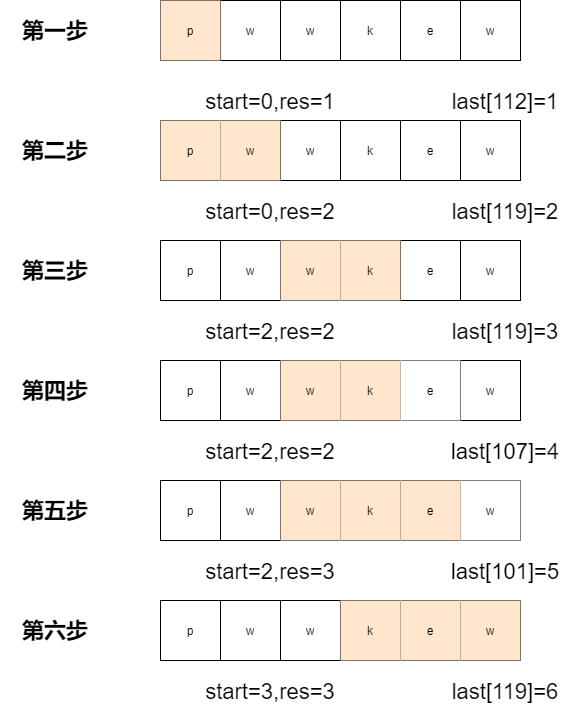

The diagram above was exported from draw.io. Its source (the exported page's mxGraphModel, read from the mxfile embedded in the PNG):
<mxGraphModel dx="1422" dy="762" grid="1" gridSize="10" guides="1" tooltips="1" connect="1" arrows="1" fold="1" page="1" pageScale="1" pageWidth="827" pageHeight="1169" math="0" shadow="0">
  <root>
    <mxCell id="0" />
    <mxCell id="1" parent="0" />
    <mxCell id="U1oLRLUNSmxrFK8w_a_X-43" value="" style="shape=table;html=1;whiteSpace=wrap;startSize=0;container=1;collapsible=0;childLayout=tableLayout;" vertex="1" parent="1">
      <mxGeometry x="210" y="99" width="360" height="60" as="geometry" />
    </mxCell>
    <mxCell id="U1oLRLUNSmxrFK8w_a_X-44" value="" style="shape=partialRectangle;html=1;whiteSpace=wrap;collapsible=0;dropTarget=0;pointerEvents=0;fillColor=none;top=0;left=0;bottom=0;right=0;points=[[0,0.5],[1,0.5]];portConstraint=eastwest;" vertex="1" parent="U1oLRLUNSmxrFK8w_a_X-43">
      <mxGeometry width="360" height="60" as="geometry" />
    </mxCell>
    <mxCell id="U1oLRLUNSmxrFK8w_a_X-45" value="p" style="shape=partialRectangle;html=1;whiteSpace=wrap;connectable=0;overflow=hidden;fillColor=#ffe6cc;top=0;left=0;bottom=0;right=0;strokeColor=#d79b00;" vertex="1" parent="U1oLRLUNSmxrFK8w_a_X-44">
      <mxGeometry width="60" height="60" as="geometry" />
    </mxCell>
    <mxCell id="U1oLRLUNSmxrFK8w_a_X-46" value="w" style="shape=partialRectangle;html=1;whiteSpace=wrap;connectable=0;overflow=hidden;fillColor=none;top=0;left=0;bottom=0;right=0;" vertex="1" parent="U1oLRLUNSmxrFK8w_a_X-44">
      <mxGeometry x="60" width="60" height="60" as="geometry" />
    </mxCell>
    <mxCell id="U1oLRLUNSmxrFK8w_a_X-47" value="w" style="shape=partialRectangle;html=1;whiteSpace=wrap;connectable=0;overflow=hidden;fillColor=none;top=0;left=0;bottom=0;right=0;" vertex="1" parent="U1oLRLUNSmxrFK8w_a_X-44">
      <mxGeometry x="120" width="60" height="60" as="geometry" />
    </mxCell>
    <mxCell id="U1oLRLUNSmxrFK8w_a_X-48" value="k" style="shape=partialRectangle;html=1;whiteSpace=wrap;connectable=0;overflow=hidden;fillColor=none;top=0;left=0;bottom=0;right=0;" vertex="1" parent="U1oLRLUNSmxrFK8w_a_X-44">
      <mxGeometry x="180" width="60" height="60" as="geometry" />
    </mxCell>
    <mxCell id="U1oLRLUNSmxrFK8w_a_X-49" value="e" style="shape=partialRectangle;html=1;whiteSpace=wrap;connectable=0;overflow=hidden;fillColor=none;top=0;left=0;bottom=0;right=0;" vertex="1" parent="U1oLRLUNSmxrFK8w_a_X-44">
      <mxGeometry x="240" width="60" height="60" as="geometry" />
    </mxCell>
    <mxCell id="U1oLRLUNSmxrFK8w_a_X-50" value="w" style="shape=partialRectangle;html=1;whiteSpace=wrap;connectable=0;overflow=hidden;fillColor=none;top=0;left=0;bottom=0;right=0;" vertex="1" parent="U1oLRLUNSmxrFK8w_a_X-44">
      <mxGeometry x="300" width="60" height="60" as="geometry" />
    </mxCell>
    <mxCell id="U1oLRLUNSmxrFK8w_a_X-51" value="" style="shape=table;html=1;whiteSpace=wrap;startSize=0;container=1;collapsible=0;childLayout=tableLayout;" vertex="1" parent="1">
      <mxGeometry x="210" y="219" width="360" height="60" as="geometry" />
    </mxCell>
    <mxCell id="U1oLRLUNSmxrFK8w_a_X-52" value="" style="shape=partialRectangle;html=1;whiteSpace=wrap;collapsible=0;dropTarget=0;pointerEvents=0;fillColor=none;top=0;left=0;bottom=0;right=0;points=[[0,0.5],[1,0.5]];portConstraint=eastwest;" vertex="1" parent="U1oLRLUNSmxrFK8w_a_X-51">
      <mxGeometry width="360" height="60" as="geometry" />
    </mxCell>
    <mxCell id="U1oLRLUNSmxrFK8w_a_X-53" value="p" style="shape=partialRectangle;html=1;whiteSpace=wrap;connectable=0;overflow=hidden;fillColor=#ffe6cc;top=0;left=0;bottom=0;right=0;strokeColor=#d79b00;" vertex="1" parent="U1oLRLUNSmxrFK8w_a_X-52">
      <mxGeometry width="60" height="60" as="geometry" />
    </mxCell>
    <mxCell id="U1oLRLUNSmxrFK8w_a_X-54" value="w" style="shape=partialRectangle;html=1;whiteSpace=wrap;connectable=0;overflow=hidden;fillColor=#ffe6cc;top=0;left=0;bottom=0;right=0;strokeColor=#d79b00;" vertex="1" parent="U1oLRLUNSmxrFK8w_a_X-52">
      <mxGeometry x="60" width="60" height="60" as="geometry" />
    </mxCell>
    <mxCell id="U1oLRLUNSmxrFK8w_a_X-55" value="w" style="shape=partialRectangle;html=1;whiteSpace=wrap;connectable=0;overflow=hidden;fillColor=none;top=0;left=0;bottom=0;right=0;" vertex="1" parent="U1oLRLUNSmxrFK8w_a_X-52">
      <mxGeometry x="120" width="60" height="60" as="geometry" />
    </mxCell>
    <mxCell id="U1oLRLUNSmxrFK8w_a_X-56" value="k" style="shape=partialRectangle;html=1;whiteSpace=wrap;connectable=0;overflow=hidden;fillColor=none;top=0;left=0;bottom=0;right=0;" vertex="1" parent="U1oLRLUNSmxrFK8w_a_X-52">
      <mxGeometry x="180" width="60" height="60" as="geometry" />
    </mxCell>
    <mxCell id="U1oLRLUNSmxrFK8w_a_X-57" value="e" style="shape=partialRectangle;html=1;whiteSpace=wrap;connectable=0;overflow=hidden;fillColor=none;top=0;left=0;bottom=0;right=0;" vertex="1" parent="U1oLRLUNSmxrFK8w_a_X-52">
      <mxGeometry x="240" width="60" height="60" as="geometry" />
    </mxCell>
    <mxCell id="U1oLRLUNSmxrFK8w_a_X-58" value="w" style="shape=partialRectangle;html=1;whiteSpace=wrap;connectable=0;overflow=hidden;fillColor=none;top=0;left=0;bottom=0;right=0;" vertex="1" parent="U1oLRLUNSmxrFK8w_a_X-52">
      <mxGeometry x="300" width="60" height="60" as="geometry" />
    </mxCell>
    <mxCell id="U1oLRLUNSmxrFK8w_a_X-59" value="" style="shape=table;html=1;whiteSpace=wrap;startSize=0;container=1;collapsible=0;childLayout=tableLayout;" vertex="1" parent="1">
      <mxGeometry x="210" y="339" width="360" height="60" as="geometry" />
    </mxCell>
    <mxCell id="U1oLRLUNSmxrFK8w_a_X-60" value="" style="shape=partialRectangle;html=1;whiteSpace=wrap;collapsible=0;dropTarget=0;pointerEvents=0;fillColor=none;top=0;left=0;bottom=0;right=0;points=[[0,0.5],[1,0.5]];portConstraint=eastwest;" vertex="1" parent="U1oLRLUNSmxrFK8w_a_X-59">
      <mxGeometry width="360" height="60" as="geometry" />
    </mxCell>
    <mxCell id="U1oLRLUNSmxrFK8w_a_X-61" value="p" style="shape=partialRectangle;html=1;whiteSpace=wrap;connectable=0;overflow=hidden;fillColor=none;top=0;left=0;bottom=0;right=0;" vertex="1" parent="U1oLRLUNSmxrFK8w_a_X-60">
      <mxGeometry width="60" height="60" as="geometry" />
    </mxCell>
    <mxCell id="U1oLRLUNSmxrFK8w_a_X-62" value="w" style="shape=partialRectangle;html=1;whiteSpace=wrap;connectable=0;overflow=hidden;fillColor=none;top=0;left=0;bottom=0;right=0;" vertex="1" parent="U1oLRLUNSmxrFK8w_a_X-60">
      <mxGeometry x="60" width="60" height="60" as="geometry" />
    </mxCell>
    <mxCell id="U1oLRLUNSmxrFK8w_a_X-63" value="w" style="shape=partialRectangle;html=1;whiteSpace=wrap;connectable=0;overflow=hidden;fillColor=#ffe6cc;top=0;left=0;bottom=0;right=0;strokeColor=#d79b00;" vertex="1" parent="U1oLRLUNSmxrFK8w_a_X-60">
      <mxGeometry x="120" width="60" height="60" as="geometry" />
    </mxCell>
    <mxCell id="U1oLRLUNSmxrFK8w_a_X-64" value="k" style="shape=partialRectangle;html=1;whiteSpace=wrap;connectable=0;overflow=hidden;fillColor=#ffe6cc;top=0;left=0;bottom=0;right=0;strokeColor=#d79b00;" vertex="1" parent="U1oLRLUNSmxrFK8w_a_X-60">
      <mxGeometry x="180" width="60" height="60" as="geometry" />
    </mxCell>
    <mxCell id="U1oLRLUNSmxrFK8w_a_X-65" value="e" style="shape=partialRectangle;html=1;whiteSpace=wrap;connectable=0;overflow=hidden;fillColor=none;top=0;left=0;bottom=0;right=0;" vertex="1" parent="U1oLRLUNSmxrFK8w_a_X-60">
      <mxGeometry x="240" width="60" height="60" as="geometry" />
    </mxCell>
    <mxCell id="U1oLRLUNSmxrFK8w_a_X-66" value="w" style="shape=partialRectangle;html=1;whiteSpace=wrap;connectable=0;overflow=hidden;fillColor=none;top=0;left=0;bottom=0;right=0;" vertex="1" parent="U1oLRLUNSmxrFK8w_a_X-60">
      <mxGeometry x="300" width="60" height="60" as="geometry" />
    </mxCell>
    <mxCell id="U1oLRLUNSmxrFK8w_a_X-67" value="" style="shape=table;html=1;whiteSpace=wrap;startSize=0;container=1;collapsible=0;childLayout=tableLayout;" vertex="1" parent="1">
      <mxGeometry x="210" y="459" width="360" height="60" as="geometry" />
    </mxCell>
    <mxCell id="U1oLRLUNSmxrFK8w_a_X-68" value="" style="shape=partialRectangle;html=1;whiteSpace=wrap;collapsible=0;dropTarget=0;pointerEvents=0;fillColor=none;top=0;left=0;bottom=0;right=0;points=[[0,0.5],[1,0.5]];portConstraint=eastwest;" vertex="1" parent="U1oLRLUNSmxrFK8w_a_X-67">
      <mxGeometry width="360" height="60" as="geometry" />
    </mxCell>
    <mxCell id="U1oLRLUNSmxrFK8w_a_X-69" value="p" style="shape=partialRectangle;html=1;whiteSpace=wrap;connectable=0;overflow=hidden;fillColor=none;top=0;left=0;bottom=0;right=0;" vertex="1" parent="U1oLRLUNSmxrFK8w_a_X-68">
      <mxGeometry width="60" height="60" as="geometry" />
    </mxCell>
    <mxCell id="U1oLRLUNSmxrFK8w_a_X-70" value="w" style="shape=partialRectangle;html=1;whiteSpace=wrap;connectable=0;overflow=hidden;fillColor=none;top=0;left=0;bottom=0;right=0;" vertex="1" parent="U1oLRLUNSmxrFK8w_a_X-68">
      <mxGeometry x="60" width="60" height="60" as="geometry" />
    </mxCell>
    <mxCell id="U1oLRLUNSmxrFK8w_a_X-71" value="w" style="shape=partialRectangle;html=1;whiteSpace=wrap;connectable=0;overflow=hidden;fillColor=#ffe6cc;top=0;left=0;bottom=0;right=0;strokeColor=#d79b00;" vertex="1" parent="U1oLRLUNSmxrFK8w_a_X-68">
      <mxGeometry x="120" width="60" height="60" as="geometry" />
    </mxCell>
    <mxCell id="U1oLRLUNSmxrFK8w_a_X-72" value="k" style="shape=partialRectangle;html=1;whiteSpace=wrap;connectable=0;overflow=hidden;fillColor=#ffe6cc;top=0;left=0;bottom=0;right=0;strokeColor=#d79b00;" vertex="1" parent="U1oLRLUNSmxrFK8w_a_X-68">
      <mxGeometry x="180" width="60" height="60" as="geometry" />
    </mxCell>
    <mxCell id="U1oLRLUNSmxrFK8w_a_X-73" value="e" style="shape=partialRectangle;html=1;whiteSpace=wrap;connectable=0;overflow=hidden;top=0;left=0;bottom=0;right=0;" vertex="1" parent="U1oLRLUNSmxrFK8w_a_X-68">
      <mxGeometry x="240" width="60" height="60" as="geometry" />
    </mxCell>
    <mxCell id="U1oLRLUNSmxrFK8w_a_X-74" value="w" style="shape=partialRectangle;html=1;whiteSpace=wrap;connectable=0;overflow=hidden;fillColor=none;top=0;left=0;bottom=0;right=0;" vertex="1" parent="U1oLRLUNSmxrFK8w_a_X-68">
      <mxGeometry x="300" width="60" height="60" as="geometry" />
    </mxCell>
    <mxCell id="U1oLRLUNSmxrFK8w_a_X-75" value="" style="shape=table;html=1;whiteSpace=wrap;startSize=0;container=1;collapsible=0;childLayout=tableLayout;" vertex="1" parent="1">
      <mxGeometry x="210" y="579" width="360" height="60" as="geometry" />
    </mxCell>
    <mxCell id="U1oLRLUNSmxrFK8w_a_X-76" value="" style="shape=partialRectangle;html=1;whiteSpace=wrap;collapsible=0;dropTarget=0;pointerEvents=0;fillColor=none;top=0;left=0;bottom=0;right=0;points=[[0,0.5],[1,0.5]];portConstraint=eastwest;" vertex="1" parent="U1oLRLUNSmxrFK8w_a_X-75">
      <mxGeometry width="360" height="60" as="geometry" />
    </mxCell>
    <mxCell id="U1oLRLUNSmxrFK8w_a_X-77" value="p" style="shape=partialRectangle;html=1;whiteSpace=wrap;connectable=0;overflow=hidden;fillColor=none;top=0;left=0;bottom=0;right=0;" vertex="1" parent="U1oLRLUNSmxrFK8w_a_X-76">
      <mxGeometry width="60" height="60" as="geometry" />
    </mxCell>
    <mxCell id="U1oLRLUNSmxrFK8w_a_X-78" value="w" style="shape=partialRectangle;html=1;whiteSpace=wrap;connectable=0;overflow=hidden;fillColor=none;top=0;left=0;bottom=0;right=0;" vertex="1" parent="U1oLRLUNSmxrFK8w_a_X-76">
      <mxGeometry x="60" width="60" height="60" as="geometry" />
    </mxCell>
    <mxCell id="U1oLRLUNSmxrFK8w_a_X-79" value="w" style="shape=partialRectangle;html=1;whiteSpace=wrap;connectable=0;overflow=hidden;fillColor=#ffe6cc;top=0;left=0;bottom=0;right=0;strokeColor=#d79b00;" vertex="1" parent="U1oLRLUNSmxrFK8w_a_X-76">
      <mxGeometry x="120" width="60" height="60" as="geometry" />
    </mxCell>
    <mxCell id="U1oLRLUNSmxrFK8w_a_X-80" value="k" style="shape=partialRectangle;html=1;whiteSpace=wrap;connectable=0;overflow=hidden;fillColor=#ffe6cc;top=0;left=0;bottom=0;right=0;strokeColor=#d79b00;" vertex="1" parent="U1oLRLUNSmxrFK8w_a_X-76">
      <mxGeometry x="180" width="60" height="60" as="geometry" />
    </mxCell>
    <mxCell id="U1oLRLUNSmxrFK8w_a_X-81" value="e" style="shape=partialRectangle;html=1;whiteSpace=wrap;connectable=0;overflow=hidden;fillColor=#ffe6cc;top=0;left=0;bottom=0;right=0;strokeColor=#d79b00;" vertex="1" parent="U1oLRLUNSmxrFK8w_a_X-76">
      <mxGeometry x="240" width="60" height="60" as="geometry" />
    </mxCell>
    <mxCell id="U1oLRLUNSmxrFK8w_a_X-82" value="w" style="shape=partialRectangle;html=1;whiteSpace=wrap;connectable=0;overflow=hidden;top=0;left=0;bottom=0;right=0;" vertex="1" parent="U1oLRLUNSmxrFK8w_a_X-76">
      <mxGeometry x="300" width="60" height="60" as="geometry" />
    </mxCell>
    <mxCell id="U1oLRLUNSmxrFK8w_a_X-83" value="" style="shape=table;html=1;whiteSpace=wrap;startSize=0;container=1;collapsible=0;childLayout=tableLayout;" vertex="1" parent="1">
      <mxGeometry x="210" y="699" width="360" height="60" as="geometry" />
    </mxCell>
    <mxCell id="U1oLRLUNSmxrFK8w_a_X-84" value="" style="shape=partialRectangle;html=1;whiteSpace=wrap;collapsible=0;dropTarget=0;pointerEvents=0;fillColor=none;top=0;left=0;bottom=0;right=0;points=[[0,0.5],[1,0.5]];portConstraint=eastwest;" vertex="1" parent="U1oLRLUNSmxrFK8w_a_X-83">
      <mxGeometry width="360" height="60" as="geometry" />
    </mxCell>
    <mxCell id="U1oLRLUNSmxrFK8w_a_X-85" value="p" style="shape=partialRectangle;html=1;whiteSpace=wrap;connectable=0;overflow=hidden;fillColor=none;top=0;left=0;bottom=0;right=0;" vertex="1" parent="U1oLRLUNSmxrFK8w_a_X-84">
      <mxGeometry width="60" height="60" as="geometry" />
    </mxCell>
    <mxCell id="U1oLRLUNSmxrFK8w_a_X-86" value="w" style="shape=partialRectangle;html=1;whiteSpace=wrap;connectable=0;overflow=hidden;fillColor=none;top=0;left=0;bottom=0;right=0;" vertex="1" parent="U1oLRLUNSmxrFK8w_a_X-84">
      <mxGeometry x="60" width="60" height="60" as="geometry" />
    </mxCell>
    <mxCell id="U1oLRLUNSmxrFK8w_a_X-87" value="w" style="shape=partialRectangle;html=1;whiteSpace=wrap;connectable=0;overflow=hidden;fillColor=none;top=0;left=0;bottom=0;right=0;" vertex="1" parent="U1oLRLUNSmxrFK8w_a_X-84">
      <mxGeometry x="120" width="60" height="60" as="geometry" />
    </mxCell>
    <mxCell id="U1oLRLUNSmxrFK8w_a_X-88" value="k" style="shape=partialRectangle;html=1;whiteSpace=wrap;connectable=0;overflow=hidden;fillColor=#ffe6cc;top=0;left=0;bottom=0;right=0;strokeColor=#d79b00;" vertex="1" parent="U1oLRLUNSmxrFK8w_a_X-84">
      <mxGeometry x="180" width="60" height="60" as="geometry" />
    </mxCell>
    <mxCell id="U1oLRLUNSmxrFK8w_a_X-89" value="e" style="shape=partialRectangle;html=1;whiteSpace=wrap;connectable=0;overflow=hidden;fillColor=#ffe6cc;top=0;left=0;bottom=0;right=0;strokeColor=#d79b00;" vertex="1" parent="U1oLRLUNSmxrFK8w_a_X-84">
      <mxGeometry x="240" width="60" height="60" as="geometry" />
    </mxCell>
    <mxCell id="U1oLRLUNSmxrFK8w_a_X-90" value="w" style="shape=partialRectangle;html=1;whiteSpace=wrap;connectable=0;overflow=hidden;fillColor=#ffe6cc;top=0;left=0;bottom=0;right=0;strokeColor=#d79b00;" vertex="1" parent="U1oLRLUNSmxrFK8w_a_X-84">
      <mxGeometry x="300" width="60" height="60" as="geometry" />
    </mxCell>
    <mxCell id="U1oLRLUNSmxrFK8w_a_X-100" value="第一步" style="text;html=1;align=center;verticalAlign=middle;whiteSpace=wrap;rounded=0;fontSize=22;fontStyle=1;" vertex="1" parent="1">
      <mxGeometry x="50" y="119" width="110" height="20" as="geometry" />
    </mxCell>
    <mxCell id="U1oLRLUNSmxrFK8w_a_X-102" value="第二步" style="text;html=1;align=center;verticalAlign=middle;whiteSpace=wrap;rounded=0;fontSize=22;fontStyle=1;" vertex="1" parent="1">
      <mxGeometry x="50" y="239" width="110" height="20" as="geometry" />
    </mxCell>
    <mxCell id="U1oLRLUNSmxrFK8w_a_X-103" value="第三步" style="text;html=1;align=center;verticalAlign=middle;whiteSpace=wrap;rounded=0;fontSize=22;fontStyle=1;" vertex="1" parent="1">
      <mxGeometry x="50" y="359" width="110" height="20" as="geometry" />
    </mxCell>
    <mxCell id="U1oLRLUNSmxrFK8w_a_X-104" value="第四步" style="text;html=1;align=center;verticalAlign=middle;whiteSpace=wrap;rounded=0;fontSize=22;fontStyle=1;" vertex="1" parent="1">
      <mxGeometry x="50" y="479" width="110" height="20" as="geometry" />
    </mxCell>
    <mxCell id="U1oLRLUNSmxrFK8w_a_X-105" value="第五步" style="text;html=1;align=center;verticalAlign=middle;whiteSpace=wrap;rounded=0;fontSize=22;fontStyle=1;" vertex="1" parent="1">
      <mxGeometry x="50" y="599" width="110" height="20" as="geometry" />
    </mxCell>
    <mxCell id="U1oLRLUNSmxrFK8w_a_X-106" value="第六步" style="text;html=1;align=center;verticalAlign=middle;whiteSpace=wrap;rounded=0;fontSize=22;fontStyle=1;" vertex="1" parent="1">
      <mxGeometry x="50" y="719" width="110" height="20" as="geometry" />
    </mxCell>
    <mxCell id="U1oLRLUNSmxrFK8w_a_X-107" value="start=0,res=1" style="text;html=1;strokeColor=none;fillColor=none;align=center;verticalAlign=middle;whiteSpace=wrap;rounded=0;fontSize=22;fontColor=#000000;" vertex="1" parent="1">
      <mxGeometry x="220" y="190" width="200" height="20" as="geometry" />
    </mxCell>
    <mxCell id="U1oLRLUNSmxrFK8w_a_X-108" value="last[112]=1" style="text;html=1;strokeColor=none;fillColor=none;align=center;verticalAlign=middle;whiteSpace=wrap;rounded=0;fontSize=22;fontColor=#000000;" vertex="1" parent="1">
      <mxGeometry x="490" y="190" width="130" height="20" as="geometry" />
    </mxCell>
    <mxCell id="U1oLRLUNSmxrFK8w_a_X-109" value="start=0,res=2" style="text;html=1;strokeColor=none;fillColor=none;align=center;verticalAlign=middle;whiteSpace=wrap;rounded=0;fontSize=22;fontColor=#000000;" vertex="1" parent="1">
      <mxGeometry x="220" y="300" width="200" height="20" as="geometry" />
    </mxCell>
    <mxCell id="U1oLRLUNSmxrFK8w_a_X-110" value="last[119]=2" style="text;html=1;strokeColor=none;fillColor=none;align=center;verticalAlign=middle;whiteSpace=wrap;rounded=0;fontSize=22;fontColor=#000000;" vertex="1" parent="1">
      <mxGeometry x="490" y="300" width="130" height="20" as="geometry" />
    </mxCell>
    <mxCell id="U1oLRLUNSmxrFK8w_a_X-111" value="start=2,res=2" style="text;html=1;strokeColor=none;fillColor=none;align=center;verticalAlign=middle;whiteSpace=wrap;rounded=0;fontSize=22;fontColor=#000000;" vertex="1" parent="1">
      <mxGeometry x="220" y="420" width="200" height="20" as="geometry" />
    </mxCell>
    <mxCell id="U1oLRLUNSmxrFK8w_a_X-112" value="last[119]=3" style="text;html=1;strokeColor=none;fillColor=none;align=center;verticalAlign=middle;whiteSpace=wrap;rounded=0;fontSize=22;fontColor=#000000;" vertex="1" parent="1">
      <mxGeometry x="490" y="420" width="130" height="20" as="geometry" />
    </mxCell>
    <mxCell id="U1oLRLUNSmxrFK8w_a_X-113" value="start=2,res=2" style="text;html=1;strokeColor=none;fillColor=none;align=center;verticalAlign=middle;whiteSpace=wrap;rounded=0;fontSize=22;fontColor=#000000;" vertex="1" parent="1">
      <mxGeometry x="220" y="540" width="200" height="20" as="geometry" />
    </mxCell>
    <mxCell id="U1oLRLUNSmxrFK8w_a_X-114" value="last[107]=4" style="text;html=1;strokeColor=none;fillColor=none;align=center;verticalAlign=middle;whiteSpace=wrap;rounded=0;fontSize=22;fontColor=#000000;" vertex="1" parent="1">
      <mxGeometry x="490" y="540" width="130" height="20" as="geometry" />
    </mxCell>
    <mxCell id="U1oLRLUNSmxrFK8w_a_X-115" value="start=2,res=3" style="text;html=1;strokeColor=none;fillColor=none;align=center;verticalAlign=middle;whiteSpace=wrap;rounded=0;fontSize=22;fontColor=#000000;" vertex="1" parent="1">
      <mxGeometry x="220" y="660" width="200" height="20" as="geometry" />
    </mxCell>
    <mxCell id="U1oLRLUNSmxrFK8w_a_X-116" value="last[101]=5" style="text;html=1;strokeColor=none;fillColor=none;align=center;verticalAlign=middle;whiteSpace=wrap;rounded=0;fontSize=22;fontColor=#000000;" vertex="1" parent="1">
      <mxGeometry x="490" y="660" width="130" height="20" as="geometry" />
    </mxCell>
    <mxCell id="U1oLRLUNSmxrFK8w_a_X-117" value="start=3,res=3" style="text;html=1;strokeColor=none;fillColor=none;align=center;verticalAlign=middle;whiteSpace=wrap;rounded=0;fontSize=22;fontColor=#000000;" vertex="1" parent="1">
      <mxGeometry x="220" y="780" width="200" height="20" as="geometry" />
    </mxCell>
    <mxCell id="U1oLRLUNSmxrFK8w_a_X-118" value="last[119]=6" style="text;html=1;strokeColor=none;fillColor=none;align=center;verticalAlign=middle;whiteSpace=wrap;rounded=0;fontSize=22;fontColor=#000000;" vertex="1" parent="1">
      <mxGeometry x="490" y="780" width="130" height="20" as="geometry" />
    </mxCell>
  </root>
</mxGraphModel>